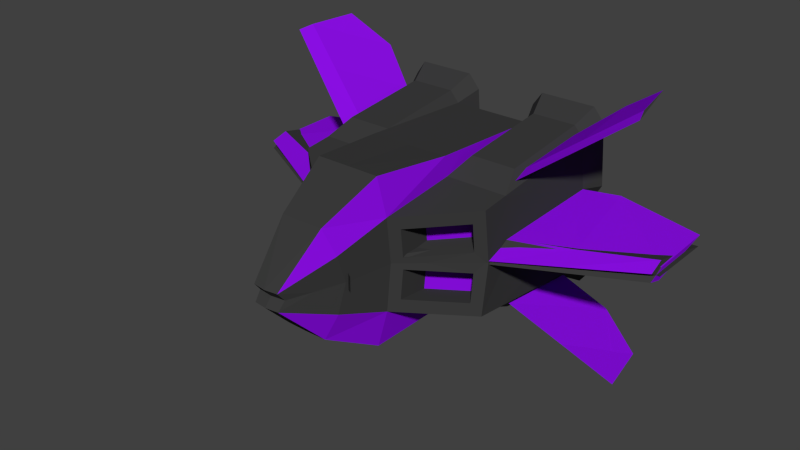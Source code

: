 # Source: Enemy_Ship_4.blend  (saved by Blender 2.71.0; exported with 4.5.12 LTS)
import bpy
from mathutils import Matrix  # noqa: F401  (used for matrix-valued properties, if any)

bpy.ops.wm.read_factory_settings(use_empty=True)
scene = bpy.context.scene
scene.name = 'Scene'

# ---- collections
col_collection_1 = bpy.data.collections.new('Collection 1'); scene.collection.children.link(col_collection_1)

# ---- materials (node trees are filled in below, after node groups)
mat_material = bpy.data.materials.new('Material')
mat_material.alpha_threshold = 0.0
mat_material.use_transparent_shadow = False
mat_material.diffuse_color = (0.04445, 0.04445, 0.04445, 1.0)
mat_material.roughness = 0.5
mat_material.line_color = (0.0, 0.0, 0.0, 1.0)
mat_material_001 = bpy.data.materials.new('Material.001')
mat_material_001.alpha_threshold = 0.0
mat_material_001.use_transparent_shadow = False
mat_material_001.diffuse_color = (0.2645, 0.004627, 0.8, 1.0)
mat_material_001.roughness = 0.5
mat_material_001.line_color = (0.0, 0.0, 0.0, 1.0)

# ---- material node trees

# ---- world
world_world = bpy.data.worlds.new('World'); scene.world = world_world
world_world.color = (0.05088, 0.05088, 0.05088)
world_world.use_sun_shadow = False
world_world.sun_shadow_jitter_overblur = 0.0
world_world.cycles.sampling_method = 'MANUAL'
world_world.cycles.sample_map_resolution = 256

# ---- meshes
me_cube = bpy.data.meshes.new('Cube')
me_cube.from_pydata([(1.013, 1.044, 1.167), (1.012, -0.4218, 1.004), (1.0, 0.9868, 1.686), (1.0, -0.4794, 1.523), (0.0, 1.044, 1.169), (0.0, -0.9436, 0.9482), (0.0, 0.9868, 1.686), (0.393, 1.044, 1.169), (0.3913, -0.9447, 0.9481), (0.393, 0.9868, 1.686), (0.3913, -1.002, 1.465), (1.0, -0.1537, 1.125), (1.0, -0.2013, 1.554), (0.0, -0.1329, 0.9379), (0.393, -0.1329, 0.9379), (0.393, -0.2013, 1.554), (0.0, -1.031, 1.825), (0.3167, -1.032, 1.825), (0.0, -0.2402, 1.754), (0.393, -0.2338, 1.756), (0.0, -1.403, 0.9397), (0.3168, -1.398, 0.9402), (0.3047, -1.51, 1.289), (0.0, -1.585, 1.534), (0.2096, -1.579, 1.535), (0.0, -1.877, 0.9214), (0.1512, -1.861, 0.9231), (0.1284, -2.01, 1.103), (0.0, -2.027, 1.102), (0.9191, -0.5048, 1.119), (0.3517, -1.418, 0.9451), (0.9191, -0.5355, 1.395), (0.4722, -0.8886, 1.076), (0.4722, -0.9193, 1.352), (0.9191, -0.1873, 1.154), (0.9191, -0.218, 1.43), (0.4722, -0.5711, 1.111), (0.4722, -0.6017, 1.387), (0.9175, 0.9743, 1.797), (0.4755, 0.9743, 1.797), (0.9175, 0.03663, 1.693), (0.4755, 0.03663, 1.693), (0.9175, 1.059, 1.032), (0.4755, 1.059, 1.032), (0.9175, 0.1216, 0.9278), (0.4755, 0.1216, 0.9278), (1.077, 1.283, 1.132), (1.077, 1.211, 1.781), (0.3156, 1.283, 1.132), (0.3156, 1.211, 1.781), (0.9739, 1.195, 1.921), (0.4191, 1.195, 1.921), (0.9739, 1.302, 0.96), (0.4191, 1.302, 0.96), (0.9088, 1.048, 1.244), (0.9088, 1.008, 1.606), (0.4842, 1.048, 1.244), (0.4842, 1.008, 1.606), (0.8511, 0.9996, 1.684), (0.5419, 0.9996, 1.684), (0.8511, 1.059, 1.148), (0.5419, 1.059, 1.148), (0.9971, -0.1165, 0.9192), (2.18, 1.068, 1.075), (2.18, 0.209, 0.9787), (2.188, 0.3646, 1.062), (2.17, 0.3802, 0.9232), (1.347, 1.156, 1.161), (1.537, 0.07512, 1.095), (1.516, 0.09354, 0.9307), (1.527, -0.1435, 0.9927), (0.9693, 0.9064, 1.719), (0.9693, -0.02053, 1.616), (0.9482, 0.9032, 1.747), (0.9482, 0.1716, 1.666), (0.9587, 0.9048, 1.733), (0.9693, -0.02053, 1.616), (0.9482, 0.1716, 1.666), (1.736, 0.9611, 2.324), (1.866, 0.3431, 2.277), (1.821, 0.4861, 2.307), (1.339, 1.095, 2.045), (1.384, 0.3289, 1.986), (1.418, 0.1613, 1.946), (1.013, 1.044, 0.8712), (1.012, -0.4218, 1.035), (1.0, 0.9868, 0.3531), (1.0, -0.4794, 0.5159), (0.0, 1.044, 0.8697), (0.0, -0.9436, 1.09), (0.0, 0.9868, 0.3531), (0.393, 1.044, 0.8697), (0.3913, -0.9447, 1.091), (0.393, 0.9868, 0.3531), (0.3913, -1.002, 0.5739), (1.0, -0.1537, 0.9141), (1.0, -0.2013, 0.485), (0.0, -0.1329, 1.101), (0.393, -0.1329, 1.101), (0.393, -0.2013, 0.485), (0.0, -1.031, 0.2137), (0.3167, -1.032, 0.2139), (0.0, -0.2402, 0.2842), (0.393, -0.2338, 0.2829), (0.0, -1.403, 1.099), (0.3168, -1.398, 1.098), (0.3047, -1.51, 0.7494), (0.0, -1.585, 0.5046), (0.2096, -1.579, 0.5039), (0.0, -1.877, 1.117), (0.1512, -1.861, 1.116), (0.1284, -2.01, 0.9352), (0.0, -2.027, 0.9371), (0.9191, -0.5048, 0.92), (0.3517, -1.418, 1.094), (0.9191, -0.5355, 0.6439), (0.4722, -0.8886, 0.9626), (0.4722, -0.9193, 0.6865), (0.9191, -0.1873, 0.8847), (0.9191, -0.218, 0.6086), (0.4722, -0.5711, 0.9273), (0.4722, -0.6017, 0.6512), (0.9175, 0.9743, 0.2413), (0.4755, 0.9743, 0.2413), (0.9175, 0.03663, 0.3454), (0.4755, 0.03663, 0.3454), (0.9175, 1.059, 1.007), (0.4755, 1.059, 1.007), (0.9175, 0.1216, 1.111), (0.4755, 0.1216, 1.111), (1.077, 1.283, 0.9067), (1.077, 1.211, 0.2582), (0.3156, 1.283, 0.9067), (0.3156, 1.211, 0.2582), (0.9739, 1.195, 0.1179), (0.4191, 1.195, 0.1179), (0.9739, 1.302, 1.079), (0.4191, 1.302, 1.079), (0.9088, 1.048, 0.7945), (0.9088, 1.008, 0.4331), (0.4842, 1.048, 0.7945), (0.4842, 1.008, 0.4331), (0.8511, 0.9996, 0.3549), (0.5419, 0.9996, 0.3549), (0.8511, 1.059, 0.8903), (0.5419, 1.059, 0.8903), (0.9971, -0.1165, 1.12), (2.18, 1.068, 0.964), (2.18, 0.209, 1.06), (2.188, 0.3646, 0.9766), (2.17, 0.3802, 1.115), (1.347, 1.156, 0.8772), (1.537, 0.07512, 0.9433), (1.516, 0.09354, 1.108), (1.527, -0.1435, 1.046), (0.9693, 0.9064, 0.3199), (0.9693, -0.02053, 0.4228), (0.9482, 0.9032, 0.2913), (0.9482, 0.1716, 0.3725), (0.9587, 0.9048, 0.3056), (0.9693, -0.02053, 0.4228), (0.9482, 0.1716, 0.3725), (1.736, 0.9611, -0.2857), (1.866, 0.3431, -0.2383), (1.821, 0.4861, -0.2681), (1.339, 1.095, -0.006001), (1.384, 0.3289, 0.0522), (1.418, 0.1613, 0.09224)], [], [(11, 12, 3, 1), (14, 8, 5, 13), (19, 15, 9), (9, 7, 4, 6), (62, 1, 8, 14), (12, 15, 10, 3), (3, 10, 33, 31), (0, 42, 52, 46), (0, 2, 12, 11), (7, 14, 13, 4), (9, 6, 18, 19), (14, 7, 43, 45), (2, 38, 73, 71), (19, 18, 16, 17), (10, 15, 19, 17), (17, 16, 23, 24), (10, 17, 24, 22), (5, 8, 21, 20), (8, 10, 22, 21), (20, 21, 26, 25), (1, 3, 31, 29), (25, 26, 27, 28), (21, 22, 27, 26), (22, 24, 27), (24, 23, 28, 27), (10, 8, 32, 33), (8, 1, 29, 32), (33, 32, 36, 37), (29, 31, 35, 34), (31, 33, 37, 35), (32, 29, 34, 36), (34, 35, 37, 36), (38, 39, 41, 40), (15, 12, 40, 41), (9, 15, 41, 39), (39, 38, 50, 51), (42, 44, 45, 43), (38, 2, 47, 50), (0, 62, 44, 42), (62, 14, 45, 44), (43, 7, 48, 53), (42, 43, 53, 52), (7, 9, 49, 48), (9, 39, 51, 49), (2, 0, 46, 47), (53, 48, 56, 61), (48, 49, 57, 56), (52, 53, 61, 60), (49, 51, 59, 57), (50, 47, 55, 58), (47, 46, 54, 55), (46, 52, 60, 54), (51, 50, 58, 59), (57, 59, 58, 55, 54, 60, 61, 56), (67, 68, 65, 63), (69, 67, 63, 66), (70, 69, 66, 64), (68, 70, 64, 65), (65, 64, 66, 63), (0, 11, 68, 67), (62, 0, 67, 69), (1, 62, 69, 70), (11, 1, 70, 68), (12, 2, 71, 72), (40, 12, 72, 74), (38, 40, 74, 73), (72, 71, 75, 76), (75, 77, 82, 81), (74, 72, 76, 77), (82, 83, 79, 80), (83, 81, 78, 79), (77, 76, 83, 82), (76, 75, 81, 83), (73, 74, 77, 75), (71, 73, 75), (81, 82, 80, 78), (78, 80, 79), (95, 85, 87, 96), (98, 97, 89, 92), (103, 93, 99), (93, 90, 88, 91), (146, 98, 92, 85), (96, 87, 94, 99), (87, 115, 117, 94), (84, 130, 136, 126), (84, 95, 96, 86), (91, 88, 97, 98), (93, 103, 102, 90), (98, 129, 127, 91), (86, 155, 157, 122), (103, 101, 100, 102), (94, 101, 103, 99), (101, 108, 107, 100), (94, 106, 108, 101), (89, 104, 105, 92), (92, 105, 106, 94), (104, 109, 110, 105), (85, 113, 115, 87), (109, 112, 111, 110), (105, 110, 111, 106), (106, 111, 108), (108, 111, 112, 107), (94, 117, 116, 92), (92, 116, 113, 85), (117, 121, 120, 116), (113, 118, 119, 115), (115, 119, 121, 117), (116, 120, 118, 113), (118, 120, 121, 119), (122, 124, 125, 123), (99, 125, 124, 96), (93, 123, 125, 99), (123, 135, 134, 122), (126, 127, 129, 128), (122, 134, 131, 86), (84, 126, 128, 146), (146, 128, 129, 98), (127, 137, 132, 91), (126, 136, 137, 127), (91, 132, 133, 93), (93, 133, 135, 123), (86, 131, 130, 84), (137, 145, 140, 132), (132, 140, 141, 133), (136, 144, 145, 137), (133, 141, 143, 135), (134, 142, 139, 131), (131, 139, 138, 130), (130, 138, 144, 136), (135, 143, 142, 134), (141, 140, 145, 144, 138, 139, 142, 143), (151, 147, 149, 152), (153, 150, 147, 151), (154, 148, 150, 153), (152, 149, 148, 154), (149, 147, 150, 148), (84, 151, 152, 95), (146, 153, 151, 84), (85, 154, 153, 146), (95, 152, 154, 85), (96, 156, 155, 86), (124, 158, 156, 96), (122, 157, 158, 124), (156, 160, 159, 155), (159, 165, 166, 161), (158, 161, 160, 156), (166, 164, 163, 167), (167, 163, 162, 165), (161, 166, 167, 160), (160, 167, 165, 159), (157, 159, 161, 158), (155, 159, 157), (165, 162, 164, 166), (162, 163, 164), (21, 30, 114, 105)])
me_cube.polygons.foreach_set('material_index', [0, 0, 1, 1, 0, 0, 0, 0, 0, 0, 0, 0, 0, 0, 1, 0, 1, 0, 0, 0, 0, 0, 0, 1, 0, 0, 0, 0, 0, 0, 0, 1, 0, 0, 0, 0, 0, 0, 0, 0, 0, 0, 0, 0, 0, 1, 1, 1, 1, 1, 1, 1, 1, 0, 1, 1, 1, 0, 1, 1, 0, 1, 0, 0, 0, 0, 0, 1, 0, 1, 1, 1, 1, 0, 0, 1, 0, 0, 0, 1, 1, 0, 0, 0, 0, 0, 0, 0, 0, 0, 0, 1, 0, 1, 0, 0, 0, 0, 0, 0, 1, 0, 0, 0, 0, 0, 0, 0, 1, 0, 0, 0, 0, 0, 0, 0, 0, 0, 0, 0, 0, 0, 1, 1, 1, 1, 1, 1, 1, 1, 0, 1, 0, 1, 0, 0, 1, 0, 1, 0, 0, 0, 0, 0, 1, 0, 1, 1, 1, 1, 0, 0, 1, 0, 0])
me_cube.materials.append(mat_material)
me_cube.materials.append(mat_material_001)
me_cube.use_remesh_preserve_volume = False
me_cube.use_remesh_preserve_attributes = False
me_cube.use_mirror_vertex_groups = False
me_cube.update()

# ---- objects
ob_cube = bpy.data.objects.new('Cube', me_cube)

# ---- transforms, parenting, visibility, modifiers, constraints
ob_cube.location = (0.0, 0.0, 0.0)
ob_cube.lock_rotations_4d = False
ob_cube.empty_display_type = 'ARROWS'
ob_cube.lineart.crease_threshold = 0.0
_m = ob_cube.modifiers.new('Mirror', 'MIRROR')
_m.use_clip = True

# ---- collection membership
col_collection_1.objects.link(ob_cube)

# ---- scene / render settings (as saved in the file)
scene.frame_start = 1; scene.frame_end = 250; scene.frame_set(1)
scene.render.engine = 'BLENDER_EEVEE_NEXT'
scene.render.resolution_percentage = 50
scene.render.dither_intensity = 0.0
scene.cycles.use_denoising = False
scene.cycles.samples = 10
scene.cycles.sampling_pattern = 'TABULATED_SOBOL'
scene.cycles.light_sampling_threshold = 0.0
scene.cycles.use_adaptive_sampling = False
scene.cycles.use_light_tree = False
scene.cycles.blur_glossy = 0.0
scene.cycles.volume_bounces = 1
scene.cycles.pixel_filter_type = 'GAUSSIAN'
scene.cycles.sample_clamp_indirect = 0.0
scene.view_settings.view_transform = 'Standard'
bpy.context.view_layer.update()

# ---- added for rendering (the .blend has no active camera and no usable light): camera, sun
cam_auto = bpy.data.cameras.new('AutoCamera')
cam_auto.lens = 50.0
cam_auto.sensor_width = 36.0
cam_auto.clip_end = 1000.0
ob_auto_camera = bpy.data.objects.new('AutoCamera', cam_auto)
scene.collection.objects.link(ob_auto_camera)
ob_auto_camera.location = (5.63133, -7.12009, 5.5244)
ob_auto_camera.rotation_euler = (1.09748, -7.21219e-08, 0.694738)
scene.camera = ob_auto_camera
light_auto_sun = bpy.data.lights.new('AutoSun', 'SUN')
light_auto_sun.energy = 3.0
light_auto_sun.angle = 0.0523599
ob_auto_sun = bpy.data.objects.new('AutoSun', light_auto_sun)
scene.collection.objects.link(ob_auto_sun)
ob_auto_sun.rotation_euler = (0.872665, 0.174533, 0.523599)
bpy.context.view_layer.update()
